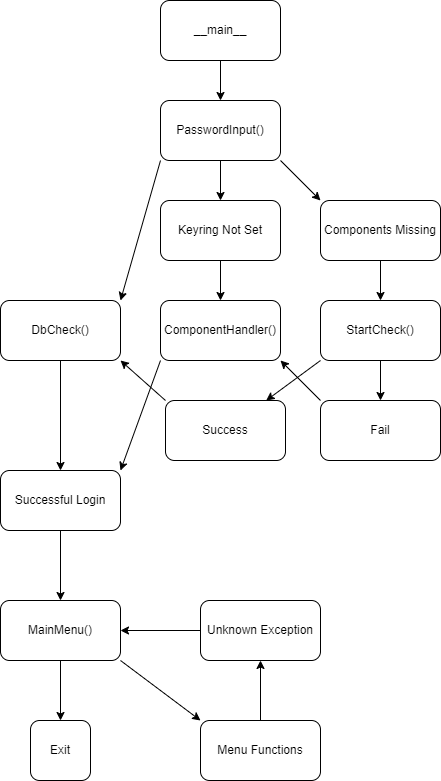

The diagram above was exported from draw.io. Its source (the exported page's mxGraphModel, read from the mxfile embedded in the PNG):
<mxGraphModel dx="1194" dy="741" grid="1" gridSize="10" guides="1" tooltips="1" connect="1" arrows="1" fold="1" page="1" pageScale="1" pageWidth="850" pageHeight="1100" math="0" shadow="0">
  <root>
    <mxCell id="0" />
    <mxCell id="1" parent="0" />
    <mxCell id="3" value="" style="edgeStyle=orthogonalEdgeStyle;rounded=0;orthogonalLoop=1;jettySize=auto;html=1;" parent="1" source="58aBoAyeg-cLQhb-6Nv5-2" target="2" edge="1">
      <mxGeometry relative="1" as="geometry" />
    </mxCell>
    <mxCell id="58aBoAyeg-cLQhb-6Nv5-2" value="__main__" style="rounded=1;whiteSpace=wrap;html=1;" parent="1" vertex="1">
      <mxGeometry x="360" width="120" height="60" as="geometry" />
    </mxCell>
    <mxCell id="58aBoAyeg-cLQhb-6Nv5-4" value="MainMenu()" style="rounded=1;whiteSpace=wrap;html=1;" parent="1" vertex="1">
      <mxGeometry x="200" y="600" width="120" height="60" as="geometry" />
    </mxCell>
    <mxCell id="58aBoAyeg-cLQhb-6Nv5-5" value="Unknown Exception" style="rounded=1;whiteSpace=wrap;html=1;" parent="1" vertex="1">
      <mxGeometry x="400" y="600" width="120" height="60" as="geometry" />
    </mxCell>
    <mxCell id="58aBoAyeg-cLQhb-6Nv5-15" value="Exit" style="rounded=1;whiteSpace=wrap;html=1;" parent="1" vertex="1">
      <mxGeometry x="230" y="720" width="60" height="60" as="geometry" />
    </mxCell>
    <mxCell id="kXWQPo_PNY5YnYt1loEq-1" value="Menu Functions" style="rounded=1;whiteSpace=wrap;html=1;" parent="1" vertex="1">
      <mxGeometry x="400" y="720" width="120" height="60" as="geometry" />
    </mxCell>
    <mxCell id="7" value="" style="edgeStyle=orthogonalEdgeStyle;rounded=0;orthogonalLoop=1;jettySize=auto;html=1;" parent="1" source="2" target="5" edge="1">
      <mxGeometry relative="1" as="geometry" />
    </mxCell>
    <mxCell id="2" value="PasswordInput()" style="rounded=1;whiteSpace=wrap;html=1;" parent="1" vertex="1">
      <mxGeometry x="360" y="100" width="120" height="60" as="geometry" />
    </mxCell>
    <mxCell id="4" value="Successful Login" style="rounded=1;whiteSpace=wrap;html=1;" parent="1" vertex="1">
      <mxGeometry x="200" y="470" width="120" height="60" as="geometry" />
    </mxCell>
    <mxCell id="13" value="" style="edgeStyle=orthogonalEdgeStyle;rounded=0;orthogonalLoop=1;jettySize=auto;html=1;" parent="1" source="5" target="12" edge="1">
      <mxGeometry relative="1" as="geometry" />
    </mxCell>
    <mxCell id="5" value="Keyring Not Set" style="rounded=1;whiteSpace=wrap;html=1;" parent="1" vertex="1">
      <mxGeometry x="360" y="200" width="120" height="60" as="geometry" />
    </mxCell>
    <mxCell id="14" value="" style="edgeStyle=orthogonalEdgeStyle;rounded=0;orthogonalLoop=1;jettySize=auto;html=1;" parent="1" source="6" target="11" edge="1">
      <mxGeometry relative="1" as="geometry" />
    </mxCell>
    <mxCell id="6" value="Components Missing" style="rounded=1;whiteSpace=wrap;html=1;" parent="1" vertex="1">
      <mxGeometry x="520" y="200" width="120" height="60" as="geometry" />
    </mxCell>
    <mxCell id="10" value="" style="endArrow=classic;html=1;rounded=0;exitX=1;exitY=1;exitDx=0;exitDy=0;entryX=0;entryY=0;entryDx=0;entryDy=0;" parent="1" source="2" target="6" edge="1">
      <mxGeometry width="50" height="50" relative="1" as="geometry">
        <mxPoint x="530" y="180" as="sourcePoint" />
        <mxPoint x="580" y="130" as="targetPoint" />
      </mxGeometry>
    </mxCell>
    <mxCell id="11" value="StartCheck()" style="rounded=1;whiteSpace=wrap;html=1;" parent="1" vertex="1">
      <mxGeometry x="520" y="300" width="120" height="60" as="geometry" />
    </mxCell>
    <mxCell id="12" value="ComponentHandler()" style="rounded=1;whiteSpace=wrap;html=1;" parent="1" vertex="1">
      <mxGeometry x="360" y="300" width="120" height="60" as="geometry" />
    </mxCell>
    <mxCell id="18" value="" style="edgeStyle=orthogonalEdgeStyle;rounded=0;orthogonalLoop=1;jettySize=auto;html=1;" parent="1" source="16" target="4" edge="1">
      <mxGeometry relative="1" as="geometry" />
    </mxCell>
    <mxCell id="16" value="DbCheck()" style="rounded=1;whiteSpace=wrap;html=1;" parent="1" vertex="1">
      <mxGeometry x="200" y="300" width="120" height="60" as="geometry" />
    </mxCell>
    <mxCell id="17" value="" style="endArrow=classic;html=1;rounded=0;exitX=0;exitY=1;exitDx=0;exitDy=0;entryX=1;entryY=0;entryDx=0;entryDy=0;" parent="1" source="2" target="16" edge="1">
      <mxGeometry width="50" height="50" relative="1" as="geometry">
        <mxPoint x="270" y="150" as="sourcePoint" />
        <mxPoint x="320" y="100" as="targetPoint" />
      </mxGeometry>
    </mxCell>
    <mxCell id="19" value="Success" style="rounded=1;whiteSpace=wrap;html=1;" parent="1" vertex="1">
      <mxGeometry x="365" y="400" width="120" height="60" as="geometry" />
    </mxCell>
    <mxCell id="20" value="Fail" style="rounded=1;whiteSpace=wrap;html=1;" parent="1" vertex="1">
      <mxGeometry x="520" y="400" width="120" height="60" as="geometry" />
    </mxCell>
    <mxCell id="25" value="" style="endArrow=classic;html=1;rounded=0;exitX=0;exitY=1;exitDx=0;exitDy=0;entryX=1;entryY=0;entryDx=0;entryDy=0;" parent="1" source="12" target="4" edge="1">
      <mxGeometry width="50" height="50" relative="1" as="geometry">
        <mxPoint x="370" y="510" as="sourcePoint" />
        <mxPoint x="420" y="460" as="targetPoint" />
      </mxGeometry>
    </mxCell>
    <mxCell id="26" value="" style="endArrow=classic;html=1;rounded=0;exitX=0.5;exitY=1;exitDx=0;exitDy=0;" parent="1" source="11" target="20" edge="1">
      <mxGeometry width="50" height="50" relative="1" as="geometry">
        <mxPoint x="740" y="420" as="sourcePoint" />
        <mxPoint x="790" y="370" as="targetPoint" />
      </mxGeometry>
    </mxCell>
    <mxCell id="27" value="" style="endArrow=classic;html=1;rounded=0;exitX=0;exitY=1;exitDx=0;exitDy=0;" parent="1" source="11" target="19" edge="1">
      <mxGeometry width="50" height="50" relative="1" as="geometry">
        <mxPoint x="500" y="530" as="sourcePoint" />
        <mxPoint x="550" y="480" as="targetPoint" />
      </mxGeometry>
    </mxCell>
    <mxCell id="28" value="" style="endArrow=classic;html=1;rounded=0;exitX=0;exitY=0;exitDx=0;exitDy=0;entryX=1;entryY=1;entryDx=0;entryDy=0;" parent="1" source="20" target="12" edge="1">
      <mxGeometry width="50" height="50" relative="1" as="geometry">
        <mxPoint x="540" y="590" as="sourcePoint" />
        <mxPoint x="690" y="510" as="targetPoint" />
      </mxGeometry>
    </mxCell>
    <mxCell id="29" value="" style="endArrow=classic;html=1;rounded=0;exitX=0;exitY=0;exitDx=0;exitDy=0;entryX=1;entryY=1;entryDx=0;entryDy=0;" parent="1" source="19" target="16" edge="1">
      <mxGeometry width="50" height="50" relative="1" as="geometry">
        <mxPoint x="540" y="580" as="sourcePoint" />
        <mxPoint x="590" y="530" as="targetPoint" />
      </mxGeometry>
    </mxCell>
    <mxCell id="30" value="" style="endArrow=classic;html=1;rounded=0;exitX=0.5;exitY=1;exitDx=0;exitDy=0;entryX=0.5;entryY=0;entryDx=0;entryDy=0;" parent="1" source="4" target="58aBoAyeg-cLQhb-6Nv5-4" edge="1">
      <mxGeometry width="50" height="50" relative="1" as="geometry">
        <mxPoint x="30" y="790" as="sourcePoint" />
        <mxPoint x="80" y="740" as="targetPoint" />
      </mxGeometry>
    </mxCell>
    <mxCell id="31" value="" style="endArrow=classic;html=1;rounded=0;exitX=1;exitY=1;exitDx=0;exitDy=0;entryX=0;entryY=0;entryDx=0;entryDy=0;" parent="1" source="58aBoAyeg-cLQhb-6Nv5-4" target="kXWQPo_PNY5YnYt1loEq-1" edge="1">
      <mxGeometry width="50" height="50" relative="1" as="geometry">
        <mxPoint x="660" y="680" as="sourcePoint" />
        <mxPoint x="710" y="630" as="targetPoint" />
      </mxGeometry>
    </mxCell>
    <mxCell id="32" value="" style="endArrow=classic;html=1;rounded=0;exitX=0.5;exitY=1;exitDx=0;exitDy=0;entryX=0.5;entryY=0;entryDx=0;entryDy=0;" parent="1" source="58aBoAyeg-cLQhb-6Nv5-4" target="58aBoAyeg-cLQhb-6Nv5-15" edge="1">
      <mxGeometry width="50" height="50" relative="1" as="geometry">
        <mxPoint x="90" y="740" as="sourcePoint" />
        <mxPoint x="140" y="690" as="targetPoint" />
      </mxGeometry>
    </mxCell>
    <mxCell id="33" value="" style="endArrow=classic;html=1;rounded=0;exitX=0.5;exitY=0;exitDx=0;exitDy=0;entryX=0.5;entryY=1;entryDx=0;entryDy=0;" parent="1" source="kXWQPo_PNY5YnYt1loEq-1" target="58aBoAyeg-cLQhb-6Nv5-5" edge="1">
      <mxGeometry width="50" height="50" relative="1" as="geometry">
        <mxPoint x="620" y="710" as="sourcePoint" />
        <mxPoint x="670" y="660" as="targetPoint" />
      </mxGeometry>
    </mxCell>
    <mxCell id="34" value="" style="endArrow=classic;html=1;rounded=0;exitX=0;exitY=0.5;exitDx=0;exitDy=0;entryX=1;entryY=0.5;entryDx=0;entryDy=0;" parent="1" source="58aBoAyeg-cLQhb-6Nv5-5" target="58aBoAyeg-cLQhb-6Nv5-4" edge="1">
      <mxGeometry width="50" height="50" relative="1" as="geometry">
        <mxPoint x="550" y="560" as="sourcePoint" />
        <mxPoint x="600" y="510" as="targetPoint" />
      </mxGeometry>
    </mxCell>
  </root>
</mxGraphModel>